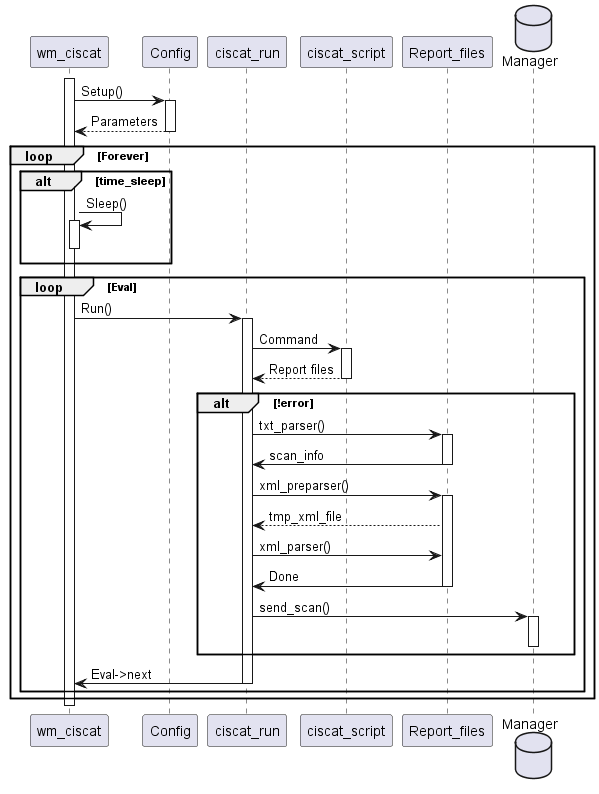

The diagram above was rendered by PlantUML. Its source (embedded in the PNG):
@startuml cis-cat_diagram
activate wm_ciscat

wm_ciscat -> Config: Setup()
activate Config
wm_ciscat <-- Config: Parameters
deactivate Config

loop Forever
    alt time_sleep
        wm_ciscat -> wm_ciscat: Sleep()
        activate wm_ciscat
        deactivate wm_ciscat
    end

    loop Eval
        wm_ciscat -> ciscat_run: Run()
        activate ciscat_run
        ciscat_run -> ciscat_script: Command
        activate ciscat_script
        ciscat_script --> ciscat_run: Report files
        deactivate ciscat_script
        alt !error
            ciscat_run -> Report_files: txt_parser()
            activate Report_files
            Report_files -> ciscat_run: scan_info
            deactivate Report_files
            ciscat_run -> Report_files: xml_preparser()
            activate Report_files
            Report_files --> ciscat_run: tmp_xml_file
            ciscat_run -> Report_files: xml_parser()
            Report_files -> ciscat_run: Done
            deactivate Report_files
            database Manager
            ciscat_run -> Manager: send_scan()
            activate Manager
            deactivate Manager
        end
        ciscat_run -> wm_ciscat: Eval->next
        deactivate ciscat_run
    end
end

deactivate wm_ciscat
@enduml